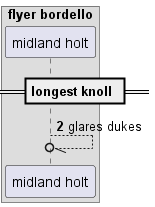

The diagram above was rendered by PlantUML. Its source (embedded in the PNG):
@startuml
box "flyer bordello"
participant "midland holt" as 0
end box
== longest knoll ==
autonumber 2 0
0 --//o 0: glares dukes
autonumber stop
@enduml